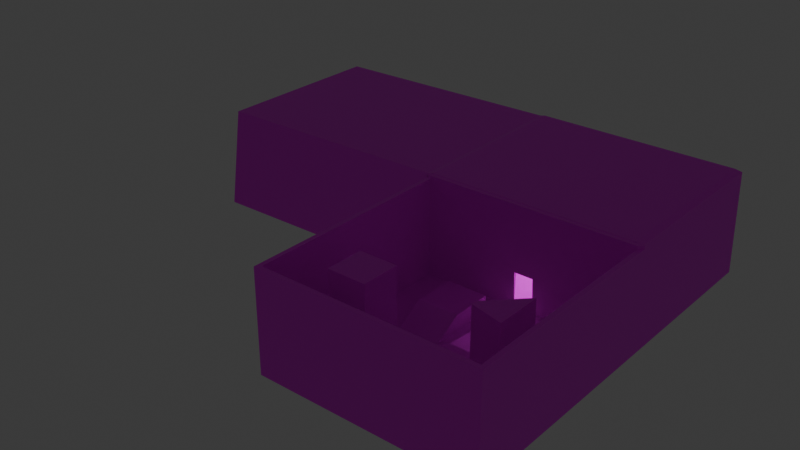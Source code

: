 # Source: Mapa.blend  (saved by Blender 4.5.87; exported with 4.5.12 LTS)
import bpy
from mathutils import Matrix  # noqa: F401  (used for matrix-valued properties, if any)

bpy.ops.wm.read_factory_settings(use_empty=True)
scene = bpy.context.scene
scene.name = 'Scene'

# ---- collections
col_collection = bpy.data.collections.new('Collection'); scene.collection.children.link(col_collection)

# ---- images (referenced by path relative to the original .blend; pixels are not part of the script)
import os
ASSET_DIR = os.environ.get("B2B_ASSET_DIR", "")  # directory of the original .blend (textures are referenced by path, not embedded)
HERE = os.path.dirname(os.path.abspath(__file__))  # packed textures are extracted next to this script under _unpacked/

def load_image(name, relpath, width, height, colorspace="sRGB"):
    """Load a texture the original file referenced (path relative to the .blend, or extracted next to this script)."""
    p = next((c for c in (os.path.join(HERE, relpath), os.path.join(ASSET_DIR, relpath)) if relpath and os.path.exists(c)), "")
    if p:
        img = bpy.data.images.load(p, check_existing=True)
        img.name = name
    else:  # same state as the original file: an image datablock whose file is absent (Cycles renders it pink)
        img = bpy.data.images.new(name, width, height)
        img.source = "FILE"
        img.filepath = "//" + (relpath or name)
    img.colorspace_settings.name = colorspace
    return img
img_prototype_512x512_grey1_png = load_image('prototype_512x512_grey1.png', 'prototype_512x512_grey1.png', 1024, 1024, 'sRGB')

# ---- materials (node trees are filled in below, after node groups)
mat_material = bpy.data.materials.new('Material')
mat_material.alpha_threshold = 0.0
mat_material.roughness = 0.5
mat_material.line_color = (0.0, 0.0, 0.0, 1.0)

# ---- material node trees
mat_material.use_nodes = True; mat_material.node_tree.nodes.clear()
_N = mat_material.node_tree.nodes; _L = mat_material.node_tree.links
n0 = _N.new('ShaderNodeOutputMaterial'); n0.name = 'Material Output'; n0.location = (200, 100)
n1 = _N.new('ShaderNodeBsdfPrincipled'); n1.name = 'Principled BSDF'; n1.location = (-209, 174)
n1.inputs[3].default_value = 1.45
n2 = _N.new('ShaderNodeTexImage'); n2.name = 'Image Texture.001'; n2.location = (-585, 134)
n2.image = img_prototype_512x512_grey1_png
n3 = _N.new('ShaderNodeMapping'); n3.name = 'Mapping'; n3.location = (-856, 144)
n3.inputs[3].default_value = (10.0, 10.0, 10.0)
n4 = _N.new('ShaderNodeTexCoord'); n4.name = 'Texture Coordinate'; n4.location = (-1086, 50)
_L.new(n1.outputs[0], n0.inputs[0])
_L.new(n2.outputs[0], n1.inputs[0])
_L.new(n2.outputs[1], n1.inputs[4])
_L.new(n3.outputs[0], n2.inputs[0])
_L.new(n4.outputs[0], n3.inputs[0])
n0.is_active_output = True

# ---- world
world_world = bpy.data.worlds.new('World'); scene.world = world_world
world_world.use_nodes = True; world_world.node_tree.nodes.clear()
_N = world_world.node_tree.nodes; _L = world_world.node_tree.links
n0 = _N.new('ShaderNodeOutputWorld'); n0.name = 'World Output'; n0.location = (200, 100)
n1 = _N.new('ShaderNodeBackground'); n1.name = 'Background'; n1.location = (-200, 100)
n1.inputs[0].default_value = (0.05088, 0.05088, 0.05088, 1.0)
_L.new(n1.outputs[0], n0.inputs[0])
n0.is_active_output = True
world_world.color = (0.05088, 0.05088, 0.05088)
world_world.sun_shadow_jitter_overblur = 0.0

# ---- lights
light_spot = bpy.data.lights.new('Spot', 'SPOT')
light_spot.exposure = 6.316
light_spot.energy = 34.5
light_spot.spot_size = 3.142

# ---- meshes
me_cube = bpy.data.meshes.new('Cube')
me_cube.from_pydata([(3.613, -1.131, 0.109), (12.69, 12.69, -0.109), (9.994, -12.17, 0.9464), (12.69, -12.69, -0.109), (-7.935, -3.651, 0.109), (-12.69, 12.69, -0.109), (2.843, -12.07, 2.458), (-12.69, -12.69, -0.109), (12.69, -12.69, 0.109), (-12.69, -12.69, 0.109), (11.86, 12.69, 0.2589), (-12.3, 21.88, 0.1616), (12.69, -12.69, 11.64), (-12.69, -12.69, 11.64), (1.187, 12.69, 4.408), (-1.187, 12.69, 4.408), (9.994, -12.17, 2.137), (2.843, -12.07, 2.561), (1.119, 12.17, 4.408), (-1.119, 12.17, 4.408), (3.613, -1.752, 0.109), (-7.935, -8.081, 0.109), (12.17, -12.17, 11.64), (-2.465, -12.07, 5.307), (9.994, -9.305, 0.9464), (6.205, -9.305, 0.9464), (9.994, -9.305, 2.137), (6.205, -9.305, 2.137), (7.523, -2.771, 0.109), (-2.465, -12.07, 2.216), (7.523, 2.815, 0.109), (-1.119, 12.44, 0.2589), (-3.505, -8.081, 11.15), (-7.935, -8.081, 11.15), (-3.505, -3.651, 11.15), (-7.935, -3.651, 11.15), (1.119, 12.44, 0.2589), (12.17, -12.17, 0.109), (-3.505, -3.651, 0.109), (-3.505, -8.081, 0.109), (7.523, 2.815, 8.97), (7.523, -2.771, 8.97), (3.613, -1.131, 8.97), (3.613, -1.752, 8.97), (-12.17, -12.17, 11.64), (-12.17, -12.17, 0.109), (6.205, -12.17, 2.137), (6.205, -12.17, 0.9464), (-2.465, -10.27, 5.307), (-2.465, -10.27, 2.216), (2.843, -10.27, 2.561), (2.843, -10.27, 2.458), (-7.669, 4.944, 0.04857), (-7.669, 4.944, 2.049), (-7.669, 9.812, 0.04857), (-7.669, 9.812, 2.049), (-2.873, 4.944, 0.04857), (-2.873, 4.944, 2.049), (-2.873, 9.812, 0.04857), (-2.873, 9.812, 2.049), (-7.669, 1.778, 0.04857), (-2.873, 1.778, 0.04857), (-12.77, 21.88, 0.1899), (12.69, 12.69, 0.109), (-12.17, 12.17, 0.109), (12.17, 12.17, 0.109), (-12.17, 12.17, 11.64), (12.17, 12.17, 11.64), (-12.69, 12.69, 11.64), (12.69, 12.69, 11.64), (11.86, 34.14, 0.2589), (-12.04, 34.14, 0.2589), (-12.69, 34.14, 0.109), (12.69, 34.14, 0.109), (-12.69, 34.14, -0.109), (12.69, 34.14, -0.109), (-12.77, 23.87, 0.1899), (12.69, 33.07, 0.109), (11.86, 33.07, 0.2589), (12.69, 33.07, -0.109), (-12.3, 23.87, 0.1616), (-12.69, 33.07, -0.109), (-12.84, 23.87, 3.834), (-12.93, 34.14, 11.91), (-12.84, 21.88, 3.834), (-12.2, 21.88, 3.984), (11.62, 12.69, 12.06), (12.45, 12.69, 11.91), (12.45, 33.07, 11.91), (12.45, 34.14, 11.91), (11.62, 33.07, 12.06), (11.62, 34.14, 12.06), (-12.2, 23.87, 3.984), (-12.28, 34.14, 12.06), (-12.69, 12.69, 12.02), (12.69, 12.69, 12.02), (-12.17, 12.17, 12.02), (12.17, 12.17, 12.02), (-12.69, 12.69, 0.109), (-12.69, 33.07, 0.109), (-12.04, 12.69, 0.2589), (-12.04, 33.07, 0.2589), (-12.93, 12.69, 11.91), (-12.93, 33.07, 11.91), (-12.28, 12.69, 12.06), (-12.28, 33.07, 12.06), (-12.92, 13.32, 11.36), (-12.91, 34.14, 11.33), (-12.91, 33.07, 11.33), (-12.91, 12.69, 11.36), (-12.92, 32.4, 11.33), (-41.9, 12.73, -0.2323), (-41.9, 12.73, -0.4502), (-41.9, 33.11, -0.2323), (-41.9, 34.18, -0.2323), (-41.9, 33.11, -0.4502), (-41.9, 34.18, -0.4502), (-42.14, 33.11, 11.57), (-42.14, 34.18, 11.57), (-42.14, 12.73, 11.57), (-42.13, 33.11, 10.99), (-42.13, 34.18, 10.99), (-42.13, 13.37, 11.01), (-42.13, 32.44, 10.99), (-13.7, 11.68, 0.109), (-13.7, 11.68, -0.109), (-42.91, 11.72, -0.4502), (-42.91, 11.72, -0.2323), (-42.91, 32.1, -0.4502), (-42.91, 32.1, -0.2323)], [], [(4, 21, 33, 35), (3, 8, 9, 7), (7, 9, 98, 5), (5, 1, 3, 7), (1, 63, 8, 3), (98, 9, 13, 68), (65, 37, 22, 67), (31, 100, 15, 19), (9, 8, 12, 13), (22, 44, 13, 12), (67, 22, 12, 69), (44, 66, 68, 13), (69, 68, 94, 95), (8, 63, 69, 12), (45, 64, 66, 44), (47, 46, 27, 25), (10, 100, 31, 36), (47, 2, 37, 45), (16, 46, 44, 22), (2, 16, 22, 37), (6, 29, 49, 51), (24, 25, 27, 26), (46, 16, 26, 27), (16, 2, 24, 26), (2, 47, 25, 24), (39, 21, 45, 37), (20, 28, 41, 43), (21, 4, 64, 45), (4, 38, 65, 64), (34, 35, 33, 32), (21, 39, 32, 33), (38, 4, 35, 34), (39, 38, 34, 32), (30, 28, 37, 65), (20, 0, 38, 39), (28, 20, 39, 37), (0, 30, 65, 38), (42, 43, 41, 40), (28, 30, 40, 41), (30, 0, 42, 40), (0, 20, 43, 42), (23, 29, 45, 44), (6, 17, 46, 47), (29, 6, 47, 45), (17, 23, 44, 46), (50, 51, 49, 48), (29, 23, 48, 49), (23, 17, 50, 48), (17, 6, 51, 50), (52, 53, 55, 54), (54, 55, 59, 58), (58, 59, 57, 56), (53, 52, 60), (54, 58, 56, 52), (53, 60, 61, 57, 59, 55), (52, 56, 61, 60), (56, 57, 61), (107, 72, 114, 121), (36, 31, 64, 65), (31, 19, 66, 64), (18, 36, 65, 67), (14, 15, 68, 69), (19, 18, 67, 66), (15, 100, 98, 68), (10, 14, 69, 63), (18, 14, 10, 36), (14, 18, 19, 15), (77, 79, 75, 73), (73, 70, 91, 89), (98, 100, 104, 102, 109), (79, 81, 74, 75), (71, 70, 73, 72), (74, 72, 73, 75), (1, 5, 81, 79), (100, 10, 78, 101), (78, 10, 86, 90), (63, 1, 79, 77), (99, 108, 120, 113), (70, 71, 93, 91), (103, 105, 93, 83), (90, 88, 89, 91), (105, 90, 91, 93), (86, 87, 88, 90), (102, 104, 105, 103), (101, 78, 90, 105), (10, 63, 87, 86), (71, 72, 107, 83, 93), (63, 77, 88, 87), (110, 106, 122, 123), (77, 73, 89, 88), (96, 97, 95, 94), (67, 69, 95, 97), (68, 66, 96, 94), (66, 67, 97, 96), (95, 86, 90, 105, 104, 94), (62, 76, 99, 98), (80, 11, 100, 101), (82, 84, 106, 110), (85, 92, 105, 104), (11, 85, 104, 100), (84, 62, 98, 109, 106), (76, 82, 110, 108, 99), (92, 80, 101, 105), (11, 62, 84, 85), (99, 98, 11, 80), (76, 80, 92, 82), (82, 92, 85, 84), (62, 11, 80, 76), (115, 113, 114, 116), (98, 99, 113, 111), (106, 102, 119, 122), (81, 5, 112, 115), (106, 109, 102), (111, 113, 129, 127), (114, 113, 120, 121), (120, 123, 117), (123, 122, 119, 117), (121, 120, 117, 118), (72, 74, 116, 114), (83, 107, 121, 118), (103, 83, 118, 117), (113, 115, 128, 129), (74, 81, 115, 116), (102, 103, 117, 119), (108, 110, 123, 120), (126, 127, 129, 128), (125, 124, 127, 126), (115, 112, 126, 128), (5, 98, 124, 125), (112, 5, 125, 126), (98, 111, 127, 124), (119, 102, 124, 127), (111, 122, 119, 127), (129, 127, 122, 123), (113, 129, 123, 120), (127, 122, 111)])
_uv = me_cube.uv_layers.new(name='UVMap')
_uv.uv.foreach_set('vector', [0.3482, 0.8225, 0.3198, 0.8227, 0.3198, 0.728, 0.3482, 0.7277, 0.197, 0.9118, 0.1952, 0.9118, 0.1952, 0.6946, 0.197, 0.6946, 0.7983, 0.7803, 0.7964, 0.7803, 0.7958, 0.6174, 0.7977, 0.6174, 0.1843, 0.2176, 0.1843, -2.795e-09, 0.402, -1.603e-08, 0.402, 0.2176, 0.5905, 0.6564, 0.5924, 0.6564, 0.5924, 0.874, 0.5905, 0.874, 0.7958, 0.6174, 0.7964, 0.7803, 0.6975, 0.7798, 0.6969, 0.6168, 0.7998, 0.7672, 0.7983, 0.6109, 0.8972, 0.6109, 0.8987, 0.7671, 0.7957, 0.5531, 0.7946, 0.6137, 0.7601, 0.5518, 0.7601, 0.5547, 0.1952, 0.6946, 0.1952, 0.9118, 0.09625, 0.9118, 0.09625, 0.6946, 0.004471, 0.4813, 0.004471, 0.6901, 1.402e-08, 0.6946, 1.485e-10, 0.4769, 0.2132, 0.4814, 0.004471, 0.4813, 1.485e-10, 0.4769, 0.2176, 0.4769, 0.004471, 0.6901, 0.2132, 0.6901, 0.2176, 0.6946, 1.402e-08, 0.6946, 0.6994, 0.4725, 0.6969, 0.6168, 0.6937, 0.6168, 0.6961, 0.4725, 0.5924, 0.874, 0.5924, 0.6564, 0.6913, 0.6564, 0.6913, 0.8739, 0.6937, 0.989, 0.6937, 0.7804, 0.7926, 0.7803, 0.7926, 0.989, 0.8058, 0.577, 0.8161, 0.577, 0.8162, 0.5954, 0.806, 0.5954, 0.6152, 0.002682, 0.6152, 0.2077, 0.6131, 0.114, 0.6131, 0.09479, 0.8058, 0.577, 0.8056, 0.5986, 0.7983, 0.6109, 0.7998, 0.4725, 0.8158, 0.5986, 0.8161, 0.577, 0.8987, 0.4725, 0.8972, 0.6109, 0.8056, 0.5986, 0.8158, 0.5986, 0.8972, 0.6109, 0.7983, 0.6109, 0.2125, 0.8191, 0.2125, 0.8646, 0.197, 0.8646, 0.197, 0.8191, 0.8058, 0.617, 0.806, 0.5954, 0.8162, 0.5954, 0.816, 0.617, 0.3734, 0.8291, 0.3734, 0.7966, 0.398, 0.7966, 0.398, 0.8291, 0.3836, 0.8862, 0.3734, 0.8862, 0.3734, 0.8616, 0.3836, 0.8616, 0.398, 0.8291, 0.398, 0.8616, 0.3734, 0.8616, 0.3734, 0.8291, 0.4371, 0.1344, 0.4371, 0.1724, 0.402, 0.2087, 0.402, 2.239e-09, 0.9715, 0.938, 0.9375, 0.9379, 0.9375, 0.8619, 0.9715, 0.862, 0.4371, 0.1724, 0.4751, 0.1724, 0.6107, 0.2088, 0.402, 0.2087, 0.4751, 0.1724, 0.4751, 0.1344, 0.6107, 1.652e-05, 0.6107, 0.2088, 0.9344, 0.4281, 0.9344, 0.4661, 0.8964, 0.4661, 0.8964, 0.4281, 0.9375, 0.9567, 0.8995, 0.9567, 0.8995, 0.8619, 0.9375, 0.8619, 0.3734, 0.8228, 0.3482, 0.8225, 0.3482, 0.7277, 0.3734, 0.728, 0.9375, 0.8619, 0.8995, 0.8619, 0.8995, 0.7672, 0.9375, 0.7672, 0.5305, 0.03985, 0.4826, 0.03985, 0.402, 2.239e-09, 0.6107, 1.652e-05, 0.4913, 0.07339, 0.4967, 0.07339, 0.4751, 0.1344, 0.4371, 0.1344, 0.4826, 0.03985, 0.4913, 0.07339, 0.4371, 0.1344, 0.402, 2.239e-09, 0.4967, 0.07339, 0.5305, 0.03985, 0.6107, 1.652e-05, 0.4751, 0.1344, 0.3533, 0.9326, 0.3533, 0.938, 0.3198, 0.9467, 0.3198, 0.8988, 0.9443, 0.4281, 0.8964, 0.4281, 0.8964, 0.3521, 0.9443, 0.3521, 0.3713, 0.8988, 0.3238, 0.8988, 0.3238, 0.8228, 0.3713, 0.8228, 0.3238, 0.8988, 0.3198, 0.8988, 0.3198, 0.8228, 0.3238, 0.8228, 0.8438, 0.5283, 0.8173, 0.5283, 0.7998, 0.4725, 0.8987, 0.4725, 0.819, 0.5585, 0.8199, 0.5585, 0.8161, 0.577, 0.8058, 0.577, 0.8173, 0.5283, 0.819, 0.5585, 0.8058, 0.577, 0.7998, 0.4725, 0.8199, 0.5585, 0.8438, 0.5283, 0.8987, 0.4725, 0.8161, 0.577, 0.82, 0.5701, 0.8191, 0.5701, 0.8174, 0.5399, 0.8439, 0.5399, 0.8173, 0.5283, 0.8438, 0.5283, 0.8439, 0.5399, 0.8174, 0.5399, 0.197, 0.8189, 0.197, 0.7735, 0.2125, 0.7736, 0.2125, 0.8191, 0.2173, 0.71, 0.2164, 0.71, 0.2164, 0.6946, 0.2173, 0.6946, 0.2144, 0.7531, 0.1973, 0.7531, 0.197, 0.7218, 0.2142, 0.7219, 0.2142, 0.7219, 0.197, 0.7218, 0.1974, 0.6946, 0.2146, 0.6946, 0.3734, 0.7277, 0.3906, 0.7277, 0.3906, 0.7695, 0.3734, 0.7695, 0.1973, 0.7531, 0.2144, 0.7531, 0.2146, 0.7735, 0.6728, 0.9429, 0.6317, 0.9429, 0.6317, 0.9011, 0.6728, 0.9011, 0.6317, 0.9157, 0.6317, 0.9433, 0.5906, 0.9432, 0.5905, 0.9157, 0.5906, 0.874, 0.6317, 0.874, 0.6728, 0.9011, 0.6317, 0.9011, 0.6317, 0.874, 0.6728, 0.874, 0.3734, 0.7695, 0.3906, 0.7695, 0.3734, 0.7966, 0.7965, 0.1455, 0.8927, 0.1443, 0.8935, 0.3102, 0.7973, 0.3113, 0.6131, 0.09479, 0.6131, 0.114, 0.6107, 0.2088, 0.6107, 1.652e-05, 0.3185, 0.8269, 0.2829, 0.8271, 0.2209, 0.7325, 0.3198, 0.7325, 0.2829, 0.8462, 0.3185, 0.8461, 0.3198, 0.9408, 0.2209, 0.9408, 0.7603, 0.5382, 0.7601, 0.5518, 0.6969, 0.6168, 0.6994, 0.4725, 0.2829, 0.8271, 0.2829, 0.8462, 0.2209, 0.9408, 0.2209, 0.7325, 0.7601, 0.5518, 0.7946, 0.6137, 0.7958, 0.6174, 0.6969, 0.6168, 0.7969, 0.4778, 0.7603, 0.5382, 0.6994, 0.4725, 0.7983, 0.473, 0.7603, 0.542, 0.7603, 0.5382, 0.7969, 0.4778, 0.7959, 0.5404, 0.2125, 0.7735, 0.217, 0.7741, 0.217, 0.7932, 0.2125, 0.7938, 0.5924, 0.4817, 0.5905, 0.4817, 0.5905, 0.4725, 0.5924, 0.4725, 0.8946, 5.594e-09, 0.8932, 0.004733, 0.792, 0.005954, 0.7933, 0.001221, 0.398, 0.7836, 0.3924, 0.7824, 0.3924, 0.6812, 0.398, 0.6823, 0.398, 0.6871, 0.009555, 1.061e-08, 0.009559, 0.2176, 0.0003609, 0.2176, 0.0003565, 1.439e-08, 0.8915, 0.1407, 0.8932, 0.004733, 0.8946, 5.594e-09, 0.8927, 0.1443, 0.8946, 0.1443, 0.8927, 0.1443, 0.8946, 5.594e-09, 0.8964, 2.256e-06, 0.1843, -2.795e-09, 0.1843, 0.2176, 0.009559, 0.2176, 0.009555, 1.061e-08, 0.6152, 0.2077, 0.6152, 0.002682, 0.7899, 0.002696, 0.7899, 0.2077, 1.0, 0.4725, 1.0, 0.6033, 0.8987, 0.6037, 0.8987, 0.4729, 0.5924, 0.6564, 0.5905, 0.6564, 0.5905, 0.4817, 0.5924, 0.4817, 7.101e-10, 0.6946, 0.09625, 0.6954, 0.09625, 0.9455, 3.314e-09, 0.9446, 0.8932, 0.004733, 0.8915, 0.1407, 0.7902, 0.1419, 0.792, 0.005954, 0.5812, 0.6923, 0.5812, 0.6868, 0.5904, 0.6868, 0.5904, 0.6923, 0.5813, 0.4818, 0.5813, 0.4746, 0.5905, 0.4746, 0.5905, 0.4818, 0.5812, 0.6868, 0.5813, 0.4818, 0.5905, 0.4818, 0.5904, 0.6868, 0.4066, 0.4817, 0.4066, 0.4745, 0.5813, 0.4746, 0.5813, 0.4818, 0.4065, 0.6922, 0.4065, 0.6867, 0.5812, 0.6868, 0.5812, 0.6923, 0.8995, 0.7692, 0.8995, 0.9738, 0.7983, 0.9718, 0.7983, 0.7672, 0.3995, 0.6797, 0.3924, 0.6812, 0.3924, 0.5799, 0.3995, 0.5785, 0.8915, 0.1407, 0.8927, 0.1443, 0.7965, 0.1455, 0.7915, 0.1455, 0.7902, 0.1419, 0.5924, 0.6564, 0.5924, 0.4817, 0.6937, 0.4817, 0.6937, 0.6564, 0.2233, 0.4772, 0.387, 0.4769, 0.387, 0.7275, 0.2233, 0.7277, 0.5924, 0.4817, 0.5924, 0.4725, 0.6937, 0.4725, 0.6937, 0.4817, 0.402, 0.6857, 0.4021, 0.477, 0.4066, 0.4725, 0.4065, 0.6902, 0.3956, 0.7836, 0.3956, 0.7882, 0.3924, 0.7882, 0.3924, 0.7836, 0.2209, 0.7277, 0.2209, 0.7325, 0.2176, 0.7325, 0.2176, 0.7277, 0.2209, 0.7325, 0.2209, 0.9408, 0.2176, 0.9408, 0.2176, 0.7325, 0.4066, 0.4725, 0.4066, 0.4817, 0.5813, 0.4818, 0.5812, 0.6868, 0.4065, 0.6867, 0.4065, 0.6902, 0.3995, 0.76, 0.3995, 0.7771, 0.3988, 0.8559, 0.3988, 0.6812, 0.7111, 0.2099, 0.694, 0.2099, 0.6152, 0.2077, 0.7899, 0.2077, 0.968, 0.6634, 0.968, 0.6761, 0.9035, 0.7309, 0.9037, 0.6084, 0.9292, 0.2733, 0.9292, 0.2562, 0.9985, 0.1774, 0.9985, 0.3521, 0.8964, 0.2733, 0.9292, 0.2733, 0.9985, 0.3521, 0.8973, 0.352, 0.968, 0.6761, 0.9993, 0.676, 1.0, 0.7346, 0.9035, 0.735, 0.9035, 0.7309, 0.9993, 0.6632, 0.968, 0.6634, 0.9037, 0.6084, 0.9037, 0.6041, 1.0, 0.6037, 0.9292, 0.2562, 0.8964, 0.2562, 0.8973, 0.1773, 0.9985, 0.1774, 0.9996, 0.6733, 0.9993, 0.676, 0.968, 0.6761, 0.9668, 0.6725, 0.7899, 0.2132, 0.6152, 0.2132, 0.694, 0.2099, 0.7111, 0.2099, 0.7967, 0.813, 0.7926, 0.8131, 0.7926, 0.7803, 0.7981, 0.7818, 0.7982, 0.8302, 0.7926, 0.8302, 0.7926, 0.8131, 0.7982, 0.8131, 0.694, 0.2139, 0.694, 0.2099, 0.7111, 0.2099, 0.7111, 0.2139, 0.8954, 0.3171, 0.8936, 0.3171, 0.8935, 0.3102, 0.8954, 0.3102, 0.6152, 0.2132, 0.7899, 0.2132, 0.7902, 0.4638, 0.6155, 0.4638, 0.387, 0.4769, 0.3924, 0.4769, 0.3924, 0.7274, 0.387, 0.7275, 0.009559, 0.2176, 0.1843, 0.2176, 0.184, 0.4682, 0.009199, 0.4682, 0.9035, 0.7309, 0.9035, 0.735, 0.8987, 0.735, 0.6155, 0.4638, 0.7902, 0.4638, 0.7816, 0.4725, 0.6068, 0.4725, 0.8935, 0.3102, 0.8936, 0.3171, 0.7973, 0.3182, 0.7973, 0.3113, 0.7973, 0.3182, 0.7973, 0.3225, 0.7923, 0.3183, 0.7973, 0.3225, 0.7981, 0.445, 0.7933, 0.4491, 0.7923, 0.3183, 0.7973, 0.3113, 0.7973, 0.3182, 0.7923, 0.3183, 0.7922, 0.3114, 0.8927, 0.1443, 0.8946, 0.1443, 0.8954, 0.3102, 0.8935, 0.3102, 0.7915, 0.1455, 0.7965, 0.1455, 0.7973, 0.3113, 0.7922, 0.3114, 0.5812, 0.6923, 0.5904, 0.6923, 0.5905, 0.9429, 0.5813, 0.9429, 0.8936, 0.3171, 0.8954, 0.3171, 0.8954, 0.3293, 0.8935, 0.3293, 0.0003609, 0.2176, 0.009559, 0.2176, 0.009199, 0.4682, 5.205e-11, 0.4682, 0.4065, 0.6922, 0.5812, 0.6923, 0.5813, 0.9429, 0.4066, 0.9428, 0.2176, 0.4771, 0.2233, 0.4772, 0.2233, 0.7277, 0.2176, 0.7277, 0.8964, 0.4601, 0.8946, 0.4601, 0.8935, 0.3293, 0.8954, 0.3293, 0.3995, 0.5785, 0.4014, 0.5785, 0.4014, 0.8285, 0.3995, 0.8286, 0.009199, 0.4682, 0.184, 0.4682, 0.1926, 0.4769, 0.01785, 0.4769, 0.2164, 0.7035, 0.2146, 0.7035, 0.2146, 0.6946, 0.2164, 0.6946, 0.184, 0.4682, 0.1843, 0.2176, 0.193, 0.2263, 0.1926, 0.4769, 0.6152, 0.2132, 0.6155, 0.4638, 0.6068, 0.4725, 0.6065, 0.2219, 0.8964, 0.1659, 0.8964, 2.35e-09, 0.9976, 0.01148, 0.9976, 0.1773, 0.3924, 0.5777, 0.3955, 0.4812, 0.4013, 0.4769, 0.4013, 0.5785, 0.8935, 0.3293, 0.8946, 0.4601, 0.7981, 0.445, 0.7973, 0.3225, 0.8936, 0.3171, 0.8935, 0.3293, 0.7973, 0.3225, 0.7973, 0.3182, 0.8946, 0.4601, 0.7981, 0.445, 0.8946, 0.4479])
me_cube.materials.append(mat_material)
me_cube.use_mirror_vertex_groups = False
me_cube.update()

# ---- objects
ob_cube = bpy.data.objects.new('Cube', me_cube)
ob_spot = bpy.data.objects.new('Spot', light_spot)

# ---- transforms, parenting, visibility, modifiers, constraints
ob_cube.location = (0.0, 0.0, 0.0)
ob_cube.lock_rotations_4d = False
ob_cube.empty_display_type = 'ARROWS'
ob_cube.lineart.crease_threshold = 0.0
ob_spot.location = (0.225, 25.68, 10.04)

# ---- collection membership
col_collection.objects.link(ob_cube)
col_collection.objects.link(ob_spot)

# ---- scene / render settings (as saved in the file)
scene.frame_start = 1; scene.frame_end = 250; scene.frame_set(1)
scene.render.engine = 'BLENDER_EEVEE_NEXT'
bpy.context.view_layer.update()

# ---- added for rendering (the .blend has no active camera): camera
cam_auto = bpy.data.cameras.new('AutoCamera')
cam_auto.lens = 50.0
cam_auto.sensor_width = 36.0
cam_auto.clip_end = 1198.17
ob_auto_camera = bpy.data.objects.new('AutoCamera', cam_auto)
scene.collection.objects.link(ob_auto_camera)
ob_auto_camera.location = (53.1604, -71.1808, 60.4239)
ob_auto_camera.rotation_euler = (1.09748, -7.21219e-08, 0.694738)
scene.camera = ob_auto_camera
bpy.context.view_layer.update()
